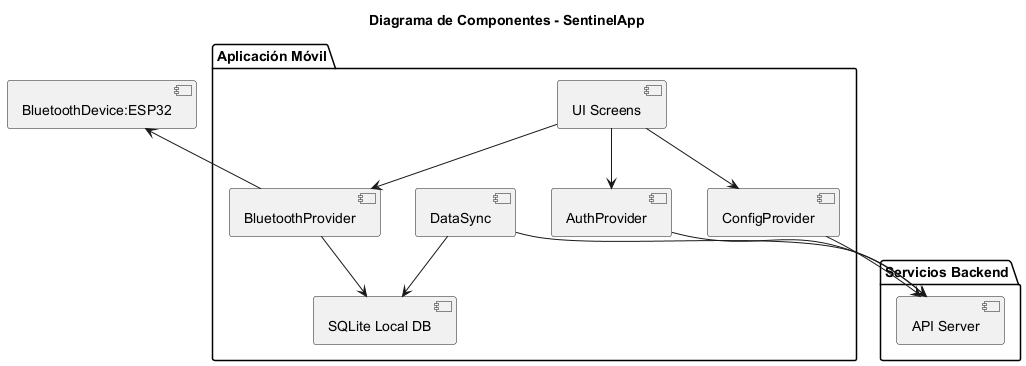

The diagram above was rendered by PlantUML. Its source (embedded in the PNG):
@startuml
title Diagrama de Componentes - SentinelApp

package "Aplicación Móvil" {
  [UI Screens]
  [AuthProvider]
  [ConfigProvider]
  [BluetoothProvider]
  [DataSync]
  [SQLite Local DB]
}

package "Servicios Backend" {
  [API Server]
}

[UI Screens] --> [AuthProvider]
[UI Screens] --> [ConfigProvider]
[UI Screens] --> [BluetoothProvider]
[AuthProvider] --> [API Server]
[ConfigProvider] --> [API Server]
[BluetoothProvider] --> [SQLite Local DB]
[DataSync] --> [SQLite Local DB]
[DataSync] --> [API Server]
[BluetoothDevice:ESP32] <-down- [BluetoothProvider]

@enduml